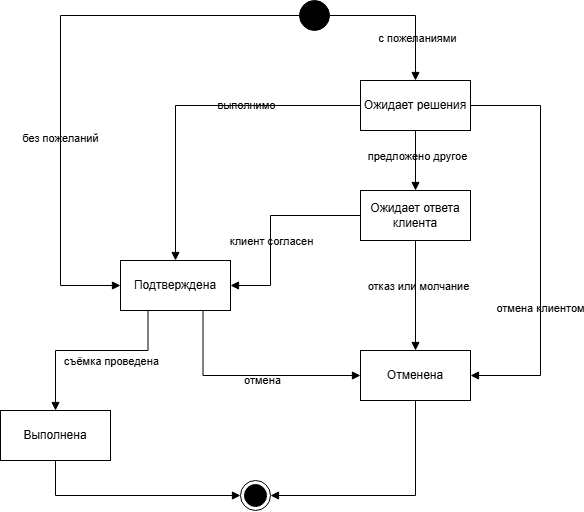

The diagram above was exported from draw.io. Its source (the exported page's mxGraphModel, read from the mxfile embedded in the PNG):
<mxGraphModel dx="1414" dy="784" grid="1" gridSize="10" guides="1" tooltips="1" connect="1" arrows="1" fold="1" page="1" pageScale="1" pageWidth="827" pageHeight="1169" math="0" shadow="0">
  <root>
    <mxCell id="0" />
    <mxCell id="1" parent="0" />
    <mxCell id="ZT7wa3TmFRNfQwS1N8uz-1" parent="1" style="ellipse;html=1;shape=endState;fillColor=strokeColor;" value="" vertex="1">
      <mxGeometry height="30" width="30" x="340" y="510" as="geometry" />
    </mxCell>
    <mxCell id="ZT7wa3TmFRNfQwS1N8uz-3" parent="1" style="ellipse;fillColor=strokeColor;html=1;" value="" vertex="1">
      <mxGeometry height="30" width="30" x="399" y="30" as="geometry" />
    </mxCell>
    <mxCell id="ZT7wa3TmFRNfQwS1N8uz-4" parent="1" style="html=1;whiteSpace=wrap;" value="Подтверждена" vertex="1">
      <mxGeometry height="50" width="110" x="220" y="290" as="geometry" />
    </mxCell>
    <mxCell id="ZT7wa3TmFRNfQwS1N8uz-5" parent="1" style="html=1;whiteSpace=wrap;" value="Ожидает решения" vertex="1">
      <mxGeometry height="50" width="110" x="460" y="110" as="geometry" />
    </mxCell>
    <mxCell id="ZT7wa3TmFRNfQwS1N8uz-6" parent="1" style="html=1;whiteSpace=wrap;" value="Ожидает ответа клиента" vertex="1">
      <mxGeometry height="50" width="110" x="460" y="220" as="geometry" />
    </mxCell>
    <mxCell id="ZT7wa3TmFRNfQwS1N8uz-7" parent="1" style="html=1;whiteSpace=wrap;" value="Отменена" vertex="1">
      <mxGeometry height="50" width="110" x="460" y="380" as="geometry" />
    </mxCell>
    <mxCell id="ZT7wa3TmFRNfQwS1N8uz-8" parent="1" style="html=1;whiteSpace=wrap;" value="Выполнена" vertex="1">
      <mxGeometry height="50" width="110" x="100" y="440" as="geometry" />
    </mxCell>
    <mxCell id="ZT7wa3TmFRNfQwS1N8uz-10" edge="1" parent="1" source="ZT7wa3TmFRNfQwS1N8uz-3" style="html=1;verticalAlign=bottom;labelBackgroundColor=none;endArrow=block;endFill=1;rounded=0;defaultLabelBackgroundColor=gap;exitX=1;exitY=0.5;exitDx=0;exitDy=0;entryX=0.5;entryY=0;entryDx=0;entryDy=0;" target="ZT7wa3TmFRNfQwS1N8uz-5" value="">
      <mxGeometry relative="1" width="160" as="geometry">
        <Array as="points">
          <mxPoint x="515" y="45" />
        </Array>
        <mxPoint x="450" y="50" as="sourcePoint" />
        <mxPoint x="610" y="50" as="targetPoint" />
      </mxGeometry>
    </mxCell>
    <mxCell id="ZT7wa3TmFRNfQwS1N8uz-12" connectable="0" parent="ZT7wa3TmFRNfQwS1N8uz-10" style="edgeLabel;html=1;align=center;verticalAlign=middle;resizable=0;points=[];inheritText=1;labelBackgroundColor=none;defaultLabelBackgroundColor=gap;" value="с пожеланиями" vertex="1">
      <mxGeometry relative="1" x="0.4305" y="1" as="geometry">
        <mxPoint as="offset" />
      </mxGeometry>
    </mxCell>
    <mxCell id="ZT7wa3TmFRNfQwS1N8uz-13" edge="1" parent="1" source="ZT7wa3TmFRNfQwS1N8uz-5" style="html=1;verticalAlign=bottom;labelBackgroundColor=none;endArrow=block;endFill=1;rounded=0;defaultLabelBackgroundColor=gap;exitX=0.5;exitY=1;exitDx=0;exitDy=0;entryX=0.5;entryY=0;entryDx=0;entryDy=0;" target="ZT7wa3TmFRNfQwS1N8uz-6" value="">
      <mxGeometry relative="1" width="160" as="geometry">
        <mxPoint x="610" y="190" as="sourcePoint" />
        <mxPoint x="770" y="190" as="targetPoint" />
      </mxGeometry>
    </mxCell>
    <mxCell id="ZT7wa3TmFRNfQwS1N8uz-14" connectable="0" parent="ZT7wa3TmFRNfQwS1N8uz-13" style="edgeLabel;html=1;align=center;verticalAlign=middle;resizable=0;points=[];inheritText=1;labelBackgroundColor=none;defaultLabelBackgroundColor=gap;" value="предложено другое" vertex="1">
      <mxGeometry relative="1" x="-0.1667" y="1" as="geometry">
        <mxPoint as="offset" />
      </mxGeometry>
    </mxCell>
    <mxCell id="ZT7wa3TmFRNfQwS1N8uz-15" edge="1" parent="1" source="ZT7wa3TmFRNfQwS1N8uz-5" style="html=1;verticalAlign=bottom;labelBackgroundColor=none;endArrow=block;endFill=1;rounded=0;defaultLabelBackgroundColor=gap;exitX=1;exitY=0.5;exitDx=0;exitDy=0;entryX=1;entryY=0.5;entryDx=0;entryDy=0;" target="ZT7wa3TmFRNfQwS1N8uz-7" value="">
      <mxGeometry relative="1" width="160" x="0.3884" as="geometry">
        <Array as="points">
          <mxPoint x="640" y="135" />
          <mxPoint x="640" y="405" />
        </Array>
        <mxPoint x="640" y="240" as="sourcePoint" />
        <mxPoint x="800" y="240" as="targetPoint" />
      </mxGeometry>
    </mxCell>
    <mxCell id="ZT7wa3TmFRNfQwS1N8uz-16" connectable="0" parent="ZT7wa3TmFRNfQwS1N8uz-15" style="edgeLabel;html=1;align=center;verticalAlign=middle;resizable=0;points=[];inheritText=1;labelBackgroundColor=none;defaultLabelBackgroundColor=gap;" value="отмена клиентом" vertex="1">
      <mxGeometry relative="1" x="0.325" y="-1" as="geometry">
        <mxPoint as="offset" />
      </mxGeometry>
    </mxCell>
    <mxCell id="ZT7wa3TmFRNfQwS1N8uz-17" edge="1" parent="1" source="ZT7wa3TmFRNfQwS1N8uz-6" style="html=1;verticalAlign=bottom;labelBackgroundColor=none;endArrow=block;endFill=1;rounded=0;defaultLabelBackgroundColor=gap;exitX=0.5;exitY=1;exitDx=0;exitDy=0;entryX=0.5;entryY=0;entryDx=0;entryDy=0;" target="ZT7wa3TmFRNfQwS1N8uz-7" value="">
      <mxGeometry relative="1" width="160" as="geometry">
        <mxPoint x="660" y="310" as="sourcePoint" />
        <mxPoint x="820" y="310" as="targetPoint" />
      </mxGeometry>
    </mxCell>
    <mxCell id="ZT7wa3TmFRNfQwS1N8uz-18" connectable="0" parent="ZT7wa3TmFRNfQwS1N8uz-17" style="edgeLabel;html=1;align=center;verticalAlign=middle;resizable=0;points=[];inheritText=1;labelBackgroundColor=none;defaultLabelBackgroundColor=gap;" value="отказ или молчание" vertex="1">
      <mxGeometry relative="1" x="-0.1818" y="2" as="geometry">
        <mxPoint as="offset" />
      </mxGeometry>
    </mxCell>
    <mxCell id="ZT7wa3TmFRNfQwS1N8uz-19" edge="1" parent="1" source="ZT7wa3TmFRNfQwS1N8uz-5" style="html=1;verticalAlign=bottom;labelBackgroundColor=none;endArrow=block;endFill=1;rounded=0;defaultLabelBackgroundColor=gap;exitX=0;exitY=0.5;exitDx=0;exitDy=0;entryX=0.5;entryY=0;entryDx=0;entryDy=0;" target="ZT7wa3TmFRNfQwS1N8uz-4" value="">
      <mxGeometry relative="1" width="160" as="geometry">
        <Array as="points">
          <mxPoint x="275" y="135" />
        </Array>
        <mxPoint x="270" y="410" as="sourcePoint" />
        <mxPoint x="430" y="410" as="targetPoint" />
      </mxGeometry>
    </mxCell>
    <mxCell id="ZT7wa3TmFRNfQwS1N8uz-20" connectable="0" parent="ZT7wa3TmFRNfQwS1N8uz-19" style="edgeLabel;html=1;align=center;verticalAlign=middle;resizable=0;points=[];inheritText=1;labelBackgroundColor=none;defaultLabelBackgroundColor=gap;" value="выполнимо" vertex="1">
      <mxGeometry relative="1" x="-0.3235" y="-1" as="geometry">
        <mxPoint as="offset" />
      </mxGeometry>
    </mxCell>
    <mxCell id="ZT7wa3TmFRNfQwS1N8uz-21" edge="1" parent="1" source="ZT7wa3TmFRNfQwS1N8uz-3" style="html=1;verticalAlign=bottom;labelBackgroundColor=none;endArrow=block;endFill=1;rounded=0;defaultLabelBackgroundColor=gap;entryX=0;entryY=0.5;entryDx=0;entryDy=0;exitX=0;exitY=0.5;exitDx=0;exitDy=0;" target="ZT7wa3TmFRNfQwS1N8uz-4" value="">
      <mxGeometry relative="1" width="160" as="geometry">
        <Array as="points">
          <mxPoint x="160" y="45" />
          <mxPoint x="160" y="315" />
        </Array>
        <mxPoint x="40" y="310" as="sourcePoint" />
        <mxPoint x="200" y="310" as="targetPoint" />
      </mxGeometry>
    </mxCell>
    <mxCell id="ZT7wa3TmFRNfQwS1N8uz-22" connectable="0" parent="ZT7wa3TmFRNfQwS1N8uz-21" style="edgeLabel;html=1;align=center;verticalAlign=middle;resizable=0;points=[];inheritText=1;labelBackgroundColor=none;defaultLabelBackgroundColor=gap;" value="без пожеланий" vertex="1">
      <mxGeometry relative="1" x="0.2689" y="-1" as="geometry">
        <mxPoint as="offset" />
      </mxGeometry>
    </mxCell>
    <mxCell id="ZT7wa3TmFRNfQwS1N8uz-23" edge="1" parent="1" source="ZT7wa3TmFRNfQwS1N8uz-6" style="html=1;verticalAlign=bottom;labelBackgroundColor=none;endArrow=block;endFill=1;rounded=0;defaultLabelBackgroundColor=gap;exitX=0;exitY=0.5;exitDx=0;exitDy=0;entryX=1;entryY=0.5;entryDx=0;entryDy=0;" target="ZT7wa3TmFRNfQwS1N8uz-4" value="">
      <mxGeometry relative="1" width="160" as="geometry">
        <Array as="points">
          <mxPoint x="370" y="245" />
          <mxPoint x="370" y="315" />
        </Array>
        <mxPoint x="310" y="420" as="sourcePoint" />
        <mxPoint x="470" y="420" as="targetPoint" />
      </mxGeometry>
    </mxCell>
    <mxCell id="ZT7wa3TmFRNfQwS1N8uz-24" connectable="0" parent="ZT7wa3TmFRNfQwS1N8uz-23" style="edgeLabel;html=1;align=center;verticalAlign=middle;resizable=0;points=[];inheritText=1;labelBackgroundColor=none;defaultLabelBackgroundColor=gap;" value="клиент согласен" vertex="1">
      <mxGeometry relative="1" x="0.15" as="geometry">
        <mxPoint as="offset" />
      </mxGeometry>
    </mxCell>
    <mxCell id="ZT7wa3TmFRNfQwS1N8uz-26" edge="1" parent="1" source="ZT7wa3TmFRNfQwS1N8uz-4" style="html=1;verticalAlign=bottom;labelBackgroundColor=none;endArrow=block;endFill=1;rounded=0;defaultLabelBackgroundColor=gap;exitX=0.75;exitY=1;exitDx=0;exitDy=0;entryX=0;entryY=0.5;entryDx=0;entryDy=0;" target="ZT7wa3TmFRNfQwS1N8uz-7" value="">
      <mxGeometry relative="1" width="160" as="geometry">
        <Array as="points">
          <mxPoint x="302.5" y="405" />
        </Array>
        <mxPoint x="280" y="450" as="sourcePoint" />
        <mxPoint x="440" y="450" as="targetPoint" />
      </mxGeometry>
    </mxCell>
    <mxCell id="ZT7wa3TmFRNfQwS1N8uz-27" connectable="0" parent="ZT7wa3TmFRNfQwS1N8uz-26" style="edgeLabel;html=1;align=center;verticalAlign=middle;resizable=0;points=[];inheritText=1;labelBackgroundColor=none;defaultLabelBackgroundColor=gap;" value="отмена" vertex="1">
      <mxGeometry relative="1" x="0.1101" y="-4" as="geometry">
        <mxPoint x="1" as="offset" />
      </mxGeometry>
    </mxCell>
    <mxCell id="ZT7wa3TmFRNfQwS1N8uz-28" edge="1" parent="1" source="ZT7wa3TmFRNfQwS1N8uz-4" style="html=1;verticalAlign=bottom;labelBackgroundColor=none;endArrow=block;endFill=1;rounded=0;defaultLabelBackgroundColor=gap;exitX=0.25;exitY=1;exitDx=0;exitDy=0;entryX=0.5;entryY=0;entryDx=0;entryDy=0;" target="ZT7wa3TmFRNfQwS1N8uz-8" value="">
      <mxGeometry relative="1" width="160" as="geometry">
        <Array as="points">
          <mxPoint x="247.5" y="380" />
          <mxPoint x="155" y="380" />
        </Array>
        <mxPoint x="280" y="470" as="sourcePoint" />
        <mxPoint x="440" y="470" as="targetPoint" />
      </mxGeometry>
    </mxCell>
    <mxCell id="ZT7wa3TmFRNfQwS1N8uz-29" connectable="0" parent="ZT7wa3TmFRNfQwS1N8uz-28" style="edgeLabel;html=1;align=center;verticalAlign=middle;resizable=0;points=[];inheritText=1;labelBackgroundColor=none;defaultLabelBackgroundColor=gap;" value="съёмка проведена" vertex="1">
      <mxGeometry relative="1" x="0.0753" y="2" as="geometry">
        <mxPoint x="26" y="8" as="offset" />
      </mxGeometry>
    </mxCell>
    <mxCell id="ZT7wa3TmFRNfQwS1N8uz-30" edge="1" parent="1" source="ZT7wa3TmFRNfQwS1N8uz-8" style="html=1;verticalAlign=bottom;labelBackgroundColor=none;endArrow=block;endFill=1;rounded=0;defaultLabelBackgroundColor=gap;exitX=0.5;exitY=1;exitDx=0;exitDy=0;entryX=0;entryY=0.5;entryDx=0;entryDy=0;" target="ZT7wa3TmFRNfQwS1N8uz-1" value="">
      <mxGeometry relative="1" width="160" as="geometry">
        <Array as="points">
          <mxPoint x="155" y="525" />
        </Array>
        <mxPoint x="130" y="560" as="sourcePoint" />
        <mxPoint x="290" y="560" as="targetPoint" />
      </mxGeometry>
    </mxCell>
    <mxCell id="ZT7wa3TmFRNfQwS1N8uz-31" edge="1" parent="1" source="ZT7wa3TmFRNfQwS1N8uz-7" style="html=1;verticalAlign=bottom;labelBackgroundColor=none;endArrow=block;endFill=1;rounded=0;defaultLabelBackgroundColor=gap;exitX=0.5;exitY=1;exitDx=0;exitDy=0;entryX=1;entryY=0.5;entryDx=0;entryDy=0;" target="ZT7wa3TmFRNfQwS1N8uz-1" value="">
      <mxGeometry relative="1" width="160" x="0.0281" as="geometry">
        <Array as="points">
          <mxPoint x="515" y="525" />
        </Array>
        <mxPoint x="610" y="520" as="sourcePoint" />
        <mxPoint x="770" y="520" as="targetPoint" />
      </mxGeometry>
    </mxCell>
  </root>
</mxGraphModel>